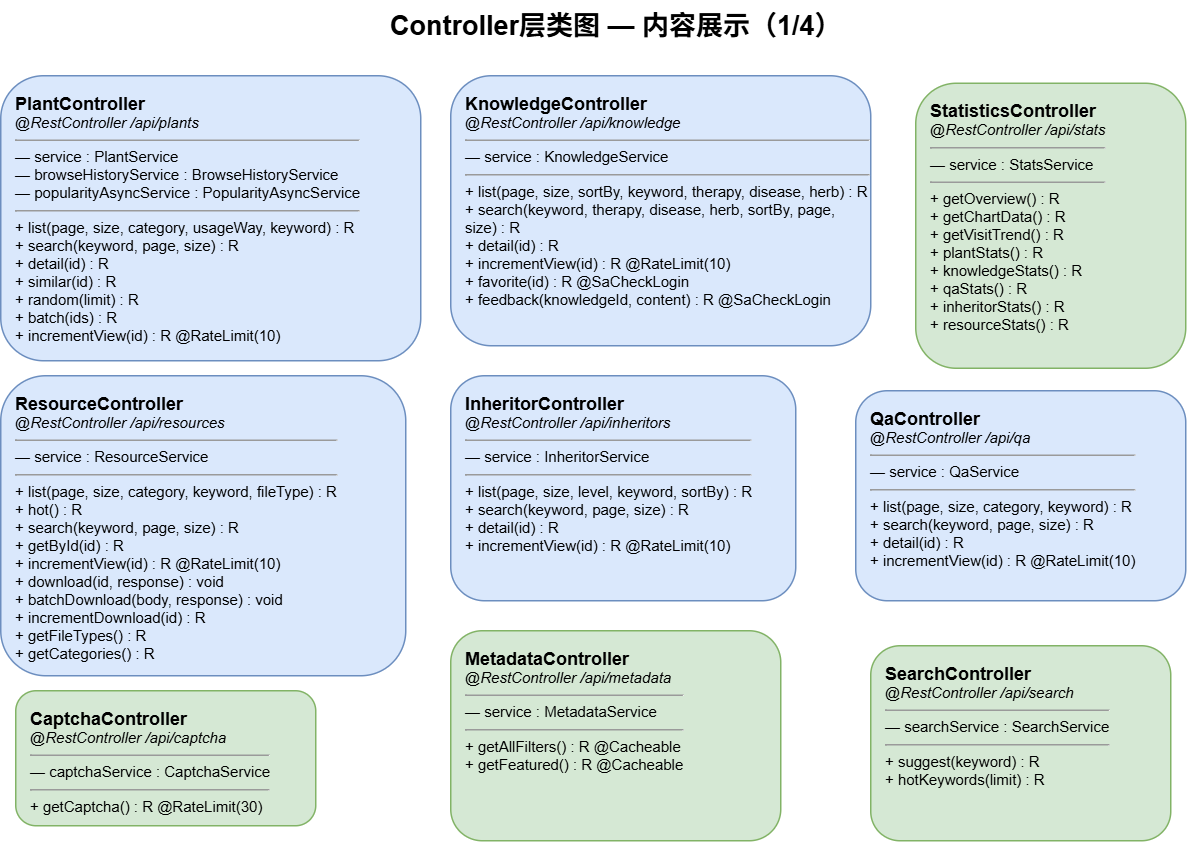

The diagram above was exported from draw.io. Its source (the exported page's mxGraphModel, read from the mxfile embedded in the PNG):
<mxGraphModel dx="1202" dy="664" grid="1" gridSize="10" guides="1" tooltips="1" connect="1" arrows="1" fold="1" page="1" pageScale="1" pageWidth="1600" pageHeight="1000" math="0" shadow="0">
  <root>
    <mxCell id="0" />
    <mxCell id="1" parent="0" />
    <mxCell id="title" parent="1" style="text;html=1;fontSize=18;fontStyle=1;align=center;" value="Controller层类图 — &lt;span style=&quot;background-color: transparent; color: light-dark(rgb(0, 0, 0), rgb(255, 255, 255));&quot;&gt;内容展示（1/4）&lt;/span&gt;" vertex="1">
      <mxGeometry height="35" width="400" x="240" y="10" as="geometry" />
    </mxCell>
    <mxCell id="PlantController" parent="1" style="rounded=1;whiteSpace=wrap;html=1;fillColor=#dae8fc;strokeColor=#6c8ebf;fontSize=10;align=left;verticalAlign=top;spacingLeft=8;spacingTop=5;" value="&lt;b style='font-size:12px'&gt;PlantController&lt;/b&gt;&lt;br&gt;&lt;i&gt;@RestController /api/plants&lt;/i&gt;&lt;hr size='1'&gt;— service : PlantService&lt;br&gt;— browseHistoryService : BrowseHistoryService&lt;br&gt;— popularityAsyncService : PopularityAsyncService&lt;hr size='1'&gt;+ list(page, size, category, usageWay, keyword) : R&lt;Map&gt;&lt;br&gt;+ search(keyword, page, size) : R&lt;Map&gt;&lt;br&gt;+ detail(id) : R&lt;Plant&gt;&lt;br&gt;+ similar(id) : R&lt;List&gt;&lt;br&gt;+ random(limit) : R&lt;List&gt;&lt;br&gt;+ batch(ids) : R&lt;List&gt;&lt;br&gt;+ incrementView(id) : R&lt;String&gt;  @RateLimit(10)" vertex="1">
      <mxGeometry height="190" width="280" x="30" y="60" as="geometry" />
    </mxCell>
    <mxCell id="KnowledgeController" parent="1" style="rounded=1;whiteSpace=wrap;html=1;fillColor=#dae8fc;strokeColor=#6c8ebf;fontSize=10;align=left;verticalAlign=top;spacingLeft=8;spacingTop=5;" value="&lt;b style='font-size:12px'&gt;KnowledgeController&lt;/b&gt;&lt;br&gt;&lt;i&gt;@RestController /api/knowledge&lt;/i&gt;&lt;hr size='1'&gt;— service : KnowledgeService&lt;hr size='1'&gt;+ list(page, size, sortBy, keyword, therapy, disease, herb) : R&lt;Map&gt;&lt;br&gt;+ search(keyword, therapy, disease, herb, sortBy, page, size) : R&lt;Map&gt;&lt;br&gt;+ detail(id) : R&lt;Knowledge&gt;&lt;br&gt;+ incrementView(id) : R&lt;String&gt;  @RateLimit(10)&lt;br&gt;+ favorite(id) : R&lt;String&gt;  @SaCheckLogin&lt;br&gt;+ feedback(knowledgeId, content) : R&lt;String&gt;  @SaCheckLogin" vertex="1">
      <mxGeometry height="180" width="280" x="330" y="60" as="geometry" />
    </mxCell>
    <mxCell id="InheritorController" parent="1" style="rounded=1;whiteSpace=wrap;html=1;fillColor=#dae8fc;strokeColor=#6c8ebf;fontSize=10;align=left;verticalAlign=top;spacingLeft=8;spacingTop=5;" value="&lt;b style='font-size:12px'&gt;InheritorController&lt;/b&gt;&lt;br&gt;&lt;i&gt;@RestController /api/inheritors&lt;/i&gt;&lt;hr size='1'&gt;— service : InheritorService&lt;hr size='1'&gt;+ list(page, size, level, keyword, sortBy) : R&lt;Map&gt;&lt;br&gt;+ search(keyword, page, size) : R&lt;Map&gt;&lt;br&gt;+ detail(id) : R&lt;Inheritor&gt;&lt;br&gt;+ incrementView(id) : R&lt;String&gt;  @RateLimit(10)" vertex="1">
      <mxGeometry height="150" width="230" x="330" y="260" as="geometry" />
    </mxCell>
    <mxCell id="ResourceController" parent="1" style="rounded=1;whiteSpace=wrap;html=1;fillColor=#dae8fc;strokeColor=#6c8ebf;fontSize=10;align=left;verticalAlign=top;spacingLeft=8;spacingTop=5;" value="&lt;b style='font-size:12px'&gt;ResourceController&lt;/b&gt;&lt;br&gt;&lt;i&gt;@RestController /api/resources&lt;/i&gt;&lt;hr size='1'&gt;— service : ResourceService&lt;hr size='1'&gt;+ list(page, size, category, keyword, fileType) : R&lt;Map&gt;&lt;br&gt;+ hot() : R&lt;List&gt;&lt;br&gt;+ search(keyword, page, size) : R&lt;Map&gt;&lt;br&gt;+ getById(id) : R&lt;Resource&gt;&lt;br&gt;+ incrementView(id) : R&lt;String&gt;  @RateLimit(10)&lt;br&gt;+ download(id, response) : void&lt;br&gt;+ batchDownload(body, response) : void&lt;br&gt;+ incrementDownload(id) : R&lt;String&gt;&lt;br&gt;+ getFileTypes() : R&lt;List&gt;&lt;br&gt;+ getCategories() : R&lt;List&gt;" vertex="1">
      <mxGeometry height="200" width="270" x="30" y="260" as="geometry" />
    </mxCell>
    <mxCell id="QaController" parent="1" style="rounded=1;whiteSpace=wrap;html=1;fillColor=#dae8fc;strokeColor=#6c8ebf;fontSize=10;align=left;verticalAlign=top;spacingLeft=8;spacingTop=5;" value="&lt;b style='font-size:12px'&gt;QaController&lt;/b&gt;&lt;br&gt;&lt;i&gt;@RestController /api/qa&lt;/i&gt;&lt;hr size='1'&gt;— service : QaService&lt;hr size='1'&gt;+ list(page, size, category, keyword) : R&lt;Map&gt;&lt;br&gt;+ search(keyword, page, size) : R&lt;Map&gt;&lt;br&gt;+ detail(id) : R&lt;Qa&gt;&lt;br&gt;+ incrementView(id) : R&lt;String&gt;  @RateLimit(10)" vertex="1">
      <mxGeometry height="140" width="220" x="600" y="270" as="geometry" />
    </mxCell>
    <mxCell id="StatisticsController" parent="1" style="rounded=1;whiteSpace=wrap;html=1;fillColor=#d5e8d4;strokeColor=#82b366;fontSize=10;align=left;verticalAlign=top;spacingLeft=8;spacingTop=5;" value="&lt;b style='font-size:12px'&gt;StatisticsController&lt;/b&gt;&lt;br&gt;&lt;i&gt;@RestController /api/stats&lt;/i&gt;&lt;hr size='1'&gt;— service : StatsService&lt;hr size='1'&gt;+ getOverview() : R&lt;Map&gt;&lt;br&gt;+ getChartData() : R&lt;Map&gt;&lt;br&gt;+ getVisitTrend() : R&lt;Map&gt;&lt;br&gt;+ plantStats() : R&lt;Map&gt;&lt;br&gt;+ knowledgeStats() : R&lt;Map&gt;&lt;br&gt;+ qaStats() : R&lt;Map&gt;&lt;br&gt;+ inheritorStats() : R&lt;Map&gt;&lt;br&gt;+ resourceStats() : R&lt;Map&gt;" vertex="1">
      <mxGeometry height="190" width="180" x="640" y="65" as="geometry" />
    </mxCell>
    <mxCell id="MetadataController" parent="1" style="rounded=1;whiteSpace=wrap;html=1;fillColor=#d5e8d4;strokeColor=#82b366;fontSize=10;align=left;verticalAlign=top;spacingLeft=8;spacingTop=5;" value="&lt;b style='font-size:12px'&gt;MetadataController&lt;/b&gt;&lt;br&gt;&lt;i&gt;@RestController /api/metadata&lt;/i&gt;&lt;hr size='1'&gt;— service : MetadataService&lt;hr size='1'&gt;+ getAllFilters() : R&lt;Map&gt;  @Cacheable&lt;br&gt;+ getFeatured() : R&lt;Map&gt;  @Cacheable" vertex="1">
      <mxGeometry height="140" width="220" x="330" y="430" as="geometry" />
    </mxCell>
    <mxCell id="SearchController" parent="1" style="rounded=1;whiteSpace=wrap;html=1;fillColor=#d5e8d4;strokeColor=#82b366;fontSize=10;align=left;verticalAlign=top;spacingLeft=8;spacingTop=5;" value="&lt;b style='font-size:12px'&gt;SearchController&lt;/b&gt;&lt;br&gt;&lt;i&gt;@RestController /api/search&lt;/i&gt;&lt;hr size='1'&gt;— searchService : SearchService&lt;hr size='1'&gt;+ suggest(keyword) : R&lt;List&gt;&lt;br&gt;+ hotKeywords(limit) : R&lt;List&gt;" vertex="1">
      <mxGeometry height="130" width="200" x="610" y="440" as="geometry" />
    </mxCell>
    <mxCell id="CaptchaController" parent="1" style="rounded=1;whiteSpace=wrap;html=1;fillColor=#d5e8d4;strokeColor=#82b366;fontSize=10;align=left;verticalAlign=top;spacingLeft=8;spacingTop=5;" value="&lt;b style='font-size:12px'&gt;CaptchaController&lt;/b&gt;&lt;br&gt;&lt;i&gt;@RestController /api/captcha&lt;/i&gt;&lt;hr size='1'&gt;— captchaService : CaptchaService&lt;hr size='1'&gt;+ getCaptcha() : R&lt;CaptchaDTO&gt;  @RateLimit(30)" vertex="1">
      <mxGeometry height="90" width="200" x="40" y="470" as="geometry" />
    </mxCell>
  </root>
</mxGraphModel>